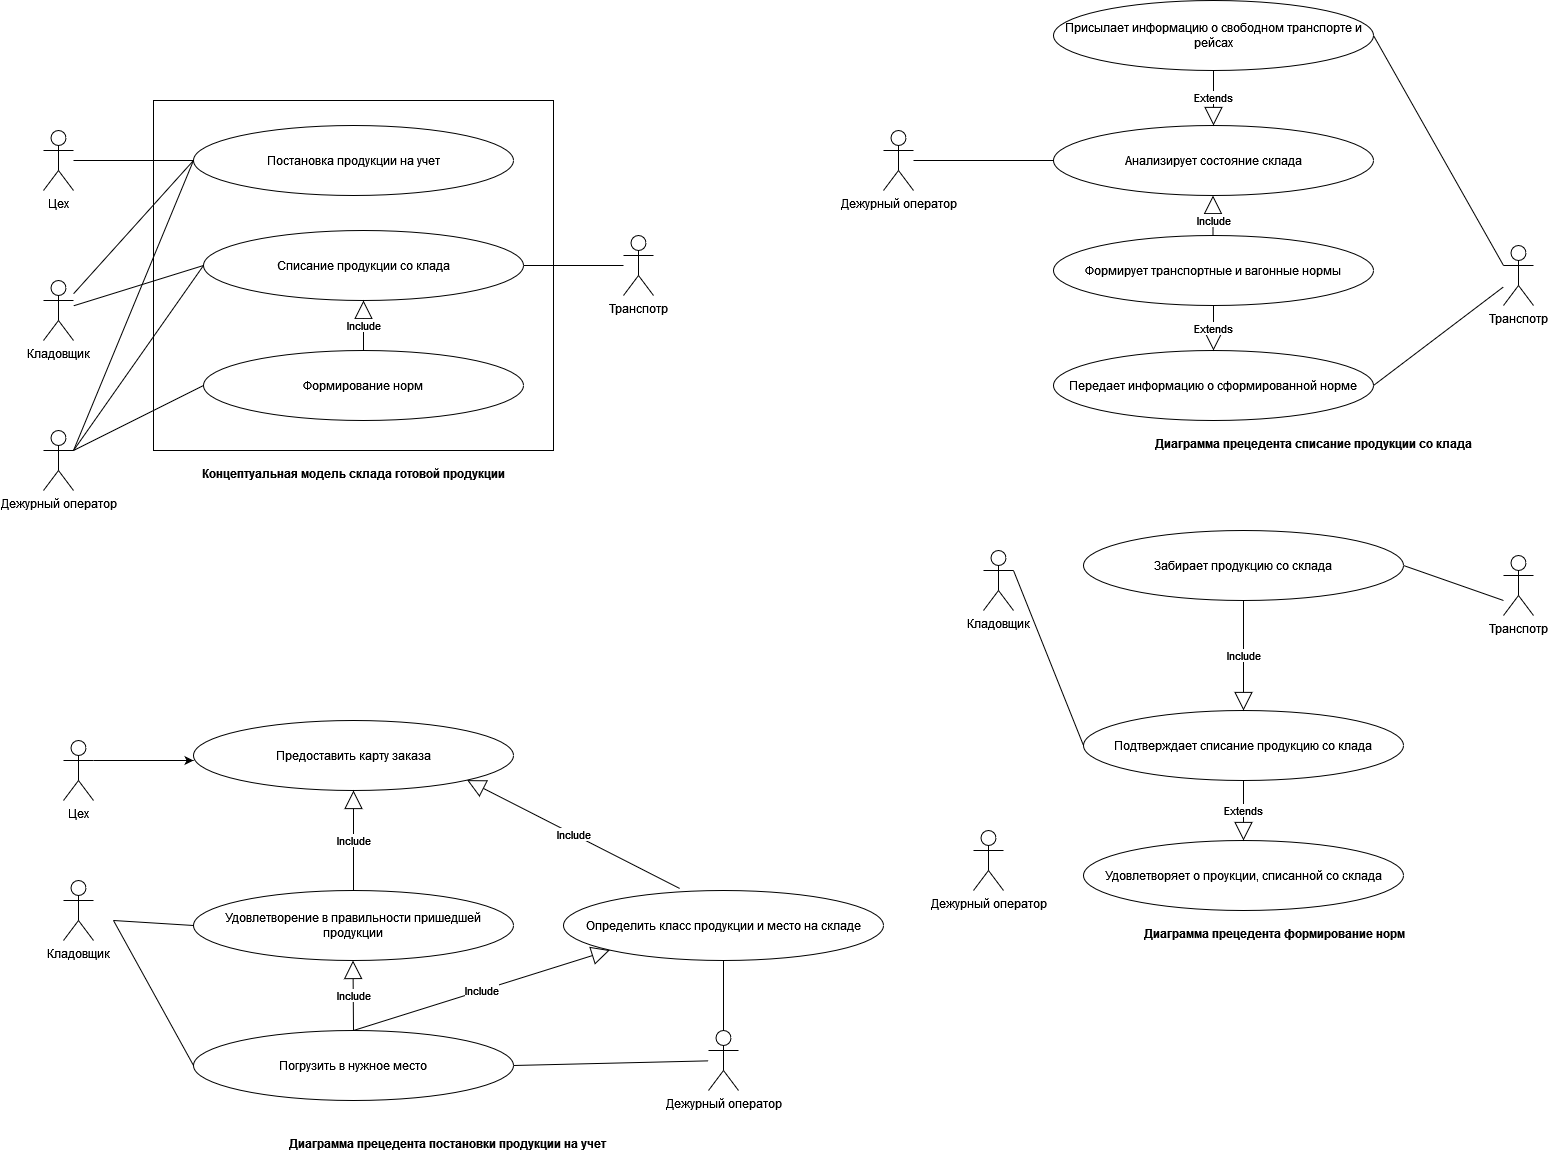

The diagram above was exported from draw.io. Its source (the exported page's mxGraphModel, read from the mxfile embedded in the PNG):
<mxGraphModel dx="911" dy="501" grid="1" gridSize="10" guides="1" tooltips="1" connect="1" arrows="1" fold="1" page="1" pageScale="1" pageWidth="827" pageHeight="1169" math="0" shadow="0">
  <root>
    <mxCell id="0" />
    <mxCell id="1" parent="0" />
    <mxCell id="-aK577SMSrwlZLm9n3Nq-2" value="Цех" style="shape=umlActor;verticalLabelPosition=bottom;verticalAlign=top;html=1;" vertex="1" parent="1">
      <mxGeometry x="50" y="130" width="30" height="60" as="geometry" />
    </mxCell>
    <mxCell id="-aK577SMSrwlZLm9n3Nq-4" value="Кладовщик" style="shape=umlActor;verticalLabelPosition=bottom;verticalAlign=top;html=1;" vertex="1" parent="1">
      <mxGeometry x="50" y="280" width="30" height="60" as="geometry" />
    </mxCell>
    <mxCell id="-aK577SMSrwlZLm9n3Nq-5" value="Дежурный оператор" style="shape=umlActor;verticalLabelPosition=bottom;verticalAlign=top;html=1;" vertex="1" parent="1">
      <mxGeometry x="50" y="430" width="30" height="60" as="geometry" />
    </mxCell>
    <mxCell id="-aK577SMSrwlZLm9n3Nq-6" value="Транспотр" style="shape=umlActor;verticalLabelPosition=bottom;verticalAlign=top;html=1;" vertex="1" parent="1">
      <mxGeometry x="630" y="235" width="30" height="60" as="geometry" />
    </mxCell>
    <mxCell id="-aK577SMSrwlZLm9n3Nq-7" value="" style="html=1;" vertex="1" parent="1">
      <mxGeometry x="160" y="100" width="400" height="350" as="geometry" />
    </mxCell>
    <mxCell id="-aK577SMSrwlZLm9n3Nq-9" value="Постановка продукции на учет " style="ellipse;whiteSpace=wrap;html=1;" vertex="1" parent="1">
      <mxGeometry x="200" y="125" width="320" height="70" as="geometry" />
    </mxCell>
    <mxCell id="-aK577SMSrwlZLm9n3Nq-12" value="Формирование норм" style="ellipse;whiteSpace=wrap;html=1;" vertex="1" parent="1">
      <mxGeometry x="210" y="350" width="320" height="70" as="geometry" />
    </mxCell>
    <mxCell id="-aK577SMSrwlZLm9n3Nq-13" value="Списание продукции со клада" style="ellipse;whiteSpace=wrap;html=1;" vertex="1" parent="1">
      <mxGeometry x="210" y="230" width="320" height="70" as="geometry" />
    </mxCell>
    <mxCell id="-aK577SMSrwlZLm9n3Nq-16" value="" style="endArrow=none;html=1;rounded=0;entryX=0;entryY=0.5;entryDx=0;entryDy=0;" edge="1" parent="1" source="-aK577SMSrwlZLm9n3Nq-2" target="-aK577SMSrwlZLm9n3Nq-9">
      <mxGeometry width="50" height="50" relative="1" as="geometry">
        <mxPoint x="390" y="410" as="sourcePoint" />
        <mxPoint x="440" y="360" as="targetPoint" />
      </mxGeometry>
    </mxCell>
    <mxCell id="-aK577SMSrwlZLm9n3Nq-17" value="" style="endArrow=none;html=1;rounded=0;entryX=0;entryY=0.5;entryDx=0;entryDy=0;" edge="1" parent="1" source="-aK577SMSrwlZLm9n3Nq-4" target="-aK577SMSrwlZLm9n3Nq-9">
      <mxGeometry width="50" height="50" relative="1" as="geometry">
        <mxPoint x="90" y="170" as="sourcePoint" />
        <mxPoint x="210" y="170" as="targetPoint" />
      </mxGeometry>
    </mxCell>
    <mxCell id="-aK577SMSrwlZLm9n3Nq-18" value="" style="endArrow=none;html=1;rounded=0;exitX=1;exitY=0.3333333333333333;exitDx=0;exitDy=0;exitPerimeter=0;" edge="1" parent="1" source="-aK577SMSrwlZLm9n3Nq-5">
      <mxGeometry width="50" height="50" relative="1" as="geometry">
        <mxPoint x="90" y="303.33333333333326" as="sourcePoint" />
        <mxPoint x="200" y="160" as="targetPoint" />
      </mxGeometry>
    </mxCell>
    <mxCell id="-aK577SMSrwlZLm9n3Nq-20" value="" style="endArrow=none;html=1;rounded=0;entryX=0;entryY=0.5;entryDx=0;entryDy=0;exitX=1;exitY=0.3333333333333333;exitDx=0;exitDy=0;exitPerimeter=0;" edge="1" parent="1" source="-aK577SMSrwlZLm9n3Nq-5" target="-aK577SMSrwlZLm9n3Nq-12">
      <mxGeometry width="50" height="50" relative="1" as="geometry">
        <mxPoint x="110" y="323.33333333333326" as="sourcePoint" />
        <mxPoint x="230" y="190" as="targetPoint" />
      </mxGeometry>
    </mxCell>
    <mxCell id="-aK577SMSrwlZLm9n3Nq-21" value="" style="endArrow=none;html=1;rounded=0;entryX=0;entryY=0.5;entryDx=0;entryDy=0;" edge="1" parent="1" target="-aK577SMSrwlZLm9n3Nq-13">
      <mxGeometry width="50" height="50" relative="1" as="geometry">
        <mxPoint x="80" y="450" as="sourcePoint" />
        <mxPoint x="210" y="385" as="targetPoint" />
      </mxGeometry>
    </mxCell>
    <mxCell id="-aK577SMSrwlZLm9n3Nq-23" value="" style="endArrow=none;html=1;rounded=0;exitX=1;exitY=0.5;exitDx=0;exitDy=0;" edge="1" parent="1" source="-aK577SMSrwlZLm9n3Nq-13" target="-aK577SMSrwlZLm9n3Nq-6">
      <mxGeometry width="50" height="50" relative="1" as="geometry">
        <mxPoint x="390" y="440" as="sourcePoint" />
        <mxPoint x="440" y="390" as="targetPoint" />
      </mxGeometry>
    </mxCell>
    <mxCell id="-aK577SMSrwlZLm9n3Nq-24" value="Предоставить карту заказа" style="ellipse;whiteSpace=wrap;html=1;" vertex="1" parent="1">
      <mxGeometry x="200" y="720" width="320" height="70" as="geometry" />
    </mxCell>
    <mxCell id="-aK577SMSrwlZLm9n3Nq-25" value="" style="endArrow=none;html=1;rounded=0;entryX=0;entryY=0.5;entryDx=0;entryDy=0;" edge="1" parent="1" source="-aK577SMSrwlZLm9n3Nq-4" target="-aK577SMSrwlZLm9n3Nq-13">
      <mxGeometry width="50" height="50" relative="1" as="geometry">
        <mxPoint x="90" y="303.33333333333326" as="sourcePoint" />
        <mxPoint x="210" y="170" as="targetPoint" />
      </mxGeometry>
    </mxCell>
    <mxCell id="-aK577SMSrwlZLm9n3Nq-29" style="edgeStyle=orthogonalEdgeStyle;rounded=0;orthogonalLoop=1;jettySize=auto;html=1;exitX=1;exitY=0.3333333333333333;exitDx=0;exitDy=0;exitPerimeter=0;" edge="1" parent="1" source="-aK577SMSrwlZLm9n3Nq-26">
      <mxGeometry relative="1" as="geometry">
        <mxPoint x="200" y="760" as="targetPoint" />
      </mxGeometry>
    </mxCell>
    <mxCell id="-aK577SMSrwlZLm9n3Nq-26" value="Цех" style="shape=umlActor;verticalLabelPosition=bottom;verticalAlign=top;html=1;" vertex="1" parent="1">
      <mxGeometry x="70" y="740" width="30" height="60" as="geometry" />
    </mxCell>
    <mxCell id="-aK577SMSrwlZLm9n3Nq-30" value="Кладовщик" style="shape=umlActor;verticalLabelPosition=bottom;verticalAlign=top;html=1;" vertex="1" parent="1">
      <mxGeometry x="70" y="880" width="30" height="60" as="geometry" />
    </mxCell>
    <mxCell id="-aK577SMSrwlZLm9n3Nq-31" value="Удовлетворение в правильности пришедшей продукции" style="ellipse;whiteSpace=wrap;html=1;" vertex="1" parent="1">
      <mxGeometry x="200" y="890" width="320" height="70" as="geometry" />
    </mxCell>
    <mxCell id="-aK577SMSrwlZLm9n3Nq-32" value="Include" style="endArrow=block;endSize=16;endFill=0;html=1;rounded=0;entryX=0.5;entryY=1;entryDx=0;entryDy=0;exitX=0.5;exitY=0;exitDx=0;exitDy=0;" edge="1" parent="1" source="-aK577SMSrwlZLm9n3Nq-31" target="-aK577SMSrwlZLm9n3Nq-24">
      <mxGeometry width="160" relative="1" as="geometry">
        <mxPoint x="410" y="840" as="sourcePoint" />
        <mxPoint x="450" y="680" as="targetPoint" />
      </mxGeometry>
    </mxCell>
    <mxCell id="-aK577SMSrwlZLm9n3Nq-33" value="Определить класс продукции и место на складе" style="ellipse;whiteSpace=wrap;html=1;" vertex="1" parent="1">
      <mxGeometry x="570" y="890" width="320" height="70" as="geometry" />
    </mxCell>
    <mxCell id="-aK577SMSrwlZLm9n3Nq-34" value="Include" style="endArrow=block;endSize=16;endFill=0;html=1;rounded=0;entryX=1;entryY=1;entryDx=0;entryDy=0;exitX=0.363;exitY=-0.029;exitDx=0;exitDy=0;exitPerimeter=0;" edge="1" parent="1" source="-aK577SMSrwlZLm9n3Nq-33" target="-aK577SMSrwlZLm9n3Nq-24">
      <mxGeometry width="160" relative="1" as="geometry">
        <mxPoint x="370" y="900" as="sourcePoint" />
        <mxPoint x="370" y="800" as="targetPoint" />
      </mxGeometry>
    </mxCell>
    <mxCell id="-aK577SMSrwlZLm9n3Nq-35" value="Погрузить в нужное место" style="ellipse;whiteSpace=wrap;html=1;" vertex="1" parent="1">
      <mxGeometry x="200" y="1030" width="320" height="70" as="geometry" />
    </mxCell>
    <mxCell id="-aK577SMSrwlZLm9n3Nq-36" value="Include" style="endArrow=block;endSize=16;endFill=0;html=1;rounded=0;entryX=0.5;entryY=1;entryDx=0;entryDy=0;" edge="1" parent="1">
      <mxGeometry width="160" relative="1" as="geometry">
        <mxPoint x="360" y="1030" as="sourcePoint" />
        <mxPoint x="359.5" y="960" as="targetPoint" />
      </mxGeometry>
    </mxCell>
    <mxCell id="-aK577SMSrwlZLm9n3Nq-37" value="Include" style="endArrow=block;endSize=16;endFill=0;html=1;rounded=0;entryX=0;entryY=1;entryDx=0;entryDy=0;exitX=0.5;exitY=0;exitDx=0;exitDy=0;" edge="1" parent="1" source="-aK577SMSrwlZLm9n3Nq-35" target="-aK577SMSrwlZLm9n3Nq-33">
      <mxGeometry width="160" relative="1" as="geometry">
        <mxPoint x="370" y="1040" as="sourcePoint" />
        <mxPoint x="369.5" y="970" as="targetPoint" />
      </mxGeometry>
    </mxCell>
    <mxCell id="-aK577SMSrwlZLm9n3Nq-38" value="Дежурный оператор" style="shape=umlActor;verticalLabelPosition=bottom;verticalAlign=top;html=1;" vertex="1" parent="1">
      <mxGeometry x="715" y="1030" width="30" height="60" as="geometry" />
    </mxCell>
    <mxCell id="-aK577SMSrwlZLm9n3Nq-39" value="" style="endArrow=none;html=1;rounded=0;entryX=0;entryY=0.5;entryDx=0;entryDy=0;" edge="1" parent="1" target="-aK577SMSrwlZLm9n3Nq-31">
      <mxGeometry width="50" height="50" relative="1" as="geometry">
        <mxPoint x="120" y="920" as="sourcePoint" />
        <mxPoint x="220" y="535" as="targetPoint" />
      </mxGeometry>
    </mxCell>
    <mxCell id="-aK577SMSrwlZLm9n3Nq-40" value="" style="endArrow=none;html=1;rounded=0;entryX=0;entryY=0.5;entryDx=0;entryDy=0;" edge="1" parent="1" target="-aK577SMSrwlZLm9n3Nq-35">
      <mxGeometry width="50" height="50" relative="1" as="geometry">
        <mxPoint x="120" y="920" as="sourcePoint" />
        <mxPoint x="210" y="935" as="targetPoint" />
      </mxGeometry>
    </mxCell>
    <mxCell id="-aK577SMSrwlZLm9n3Nq-41" value="" style="endArrow=none;html=1;rounded=0;entryX=0.5;entryY=1;entryDx=0;entryDy=0;" edge="1" parent="1" source="-aK577SMSrwlZLm9n3Nq-38" target="-aK577SMSrwlZLm9n3Nq-33">
      <mxGeometry width="50" height="50" relative="1" as="geometry">
        <mxPoint x="130" y="930" as="sourcePoint" />
        <mxPoint x="210" y="1075" as="targetPoint" />
      </mxGeometry>
    </mxCell>
    <mxCell id="-aK577SMSrwlZLm9n3Nq-42" value="" style="endArrow=none;html=1;rounded=0;entryX=1;entryY=0.5;entryDx=0;entryDy=0;" edge="1" parent="1" source="-aK577SMSrwlZLm9n3Nq-38" target="-aK577SMSrwlZLm9n3Nq-35">
      <mxGeometry width="50" height="50" relative="1" as="geometry">
        <mxPoint x="720" y="1065" as="sourcePoint" />
        <mxPoint x="900" y="935" as="targetPoint" />
      </mxGeometry>
    </mxCell>
    <mxCell id="-aK577SMSrwlZLm9n3Nq-44" value="Анализирует состояние склада" style="ellipse;whiteSpace=wrap;html=1;" vertex="1" parent="1">
      <mxGeometry x="1060" y="125" width="320" height="70" as="geometry" />
    </mxCell>
    <mxCell id="-aK577SMSrwlZLm9n3Nq-45" value="Дежурный оператор" style="shape=umlActor;verticalLabelPosition=bottom;verticalAlign=top;html=1;" vertex="1" parent="1">
      <mxGeometry x="890" y="130" width="30" height="60" as="geometry" />
    </mxCell>
    <mxCell id="-aK577SMSrwlZLm9n3Nq-46" value="Include" style="endArrow=block;endSize=16;endFill=0;html=1;rounded=0;entryX=0.5;entryY=1;entryDx=0;entryDy=0;exitX=0.5;exitY=0;exitDx=0;exitDy=0;" edge="1" parent="1" source="-aK577SMSrwlZLm9n3Nq-12" target="-aK577SMSrwlZLm9n3Nq-13">
      <mxGeometry width="160" relative="1" as="geometry">
        <mxPoint x="370" y="900" as="sourcePoint" />
        <mxPoint x="370" y="800" as="targetPoint" />
      </mxGeometry>
    </mxCell>
    <mxCell id="-aK577SMSrwlZLm9n3Nq-47" value="" style="endArrow=none;html=1;rounded=0;entryX=0;entryY=0.5;entryDx=0;entryDy=0;" edge="1" parent="1" target="-aK577SMSrwlZLm9n3Nq-44">
      <mxGeometry width="50" height="50" relative="1" as="geometry">
        <mxPoint x="920" y="160" as="sourcePoint" />
        <mxPoint x="640" y="275" as="targetPoint" />
      </mxGeometry>
    </mxCell>
    <mxCell id="-aK577SMSrwlZLm9n3Nq-48" value="Include" style="endArrow=block;endSize=16;endFill=0;html=1;rounded=0;entryX=0.5;entryY=1;entryDx=0;entryDy=0;exitX=0.5;exitY=0;exitDx=0;exitDy=0;" edge="1" parent="1">
      <mxGeometry width="160" relative="1" as="geometry">
        <mxPoint x="1219.5" y="245" as="sourcePoint" />
        <mxPoint x="1219.5" y="195" as="targetPoint" />
      </mxGeometry>
    </mxCell>
    <mxCell id="-aK577SMSrwlZLm9n3Nq-50" value="Формирует транспортные и вагонные нормы" style="ellipse;whiteSpace=wrap;html=1;" vertex="1" parent="1">
      <mxGeometry x="1060" y="235" width="320" height="70" as="geometry" />
    </mxCell>
    <mxCell id="-aK577SMSrwlZLm9n3Nq-51" value="Передает информацию о сформированной норме" style="ellipse;whiteSpace=wrap;html=1;" vertex="1" parent="1">
      <mxGeometry x="1060" y="350" width="320" height="70" as="geometry" />
    </mxCell>
    <mxCell id="-aK577SMSrwlZLm9n3Nq-52" value="Extends" style="endArrow=block;endSize=16;endFill=0;html=1;rounded=0;exitX=0.5;exitY=1;exitDx=0;exitDy=0;" edge="1" parent="1" source="-aK577SMSrwlZLm9n3Nq-50" target="-aK577SMSrwlZLm9n3Nq-51">
      <mxGeometry width="160" relative="1" as="geometry">
        <mxPoint x="840" y="500" as="sourcePoint" />
        <mxPoint x="1000" y="500" as="targetPoint" />
      </mxGeometry>
    </mxCell>
    <mxCell id="-aK577SMSrwlZLm9n3Nq-53" value="Транспотр" style="shape=umlActor;verticalLabelPosition=bottom;verticalAlign=top;html=1;" vertex="1" parent="1">
      <mxGeometry x="1510" y="245" width="30" height="60" as="geometry" />
    </mxCell>
    <mxCell id="-aK577SMSrwlZLm9n3Nq-54" value="" style="endArrow=none;html=1;rounded=0;exitX=1;exitY=0.5;exitDx=0;exitDy=0;" edge="1" parent="1" source="-aK577SMSrwlZLm9n3Nq-51" target="-aK577SMSrwlZLm9n3Nq-53">
      <mxGeometry width="50" height="50" relative="1" as="geometry">
        <mxPoint x="540" y="275" as="sourcePoint" />
        <mxPoint x="640" y="275" as="targetPoint" />
      </mxGeometry>
    </mxCell>
    <mxCell id="-aK577SMSrwlZLm9n3Nq-55" value="Дежурный оператор" style="shape=umlActor;verticalLabelPosition=bottom;verticalAlign=top;html=1;" vertex="1" parent="1">
      <mxGeometry x="980" y="830" width="30" height="60" as="geometry" />
    </mxCell>
    <mxCell id="-aK577SMSrwlZLm9n3Nq-56" value="Кладовщик" style="shape=umlActor;verticalLabelPosition=bottom;verticalAlign=top;html=1;" vertex="1" parent="1">
      <mxGeometry x="990" y="550" width="30" height="60" as="geometry" />
    </mxCell>
    <mxCell id="-aK577SMSrwlZLm9n3Nq-59" value="Транспотр" style="shape=umlActor;verticalLabelPosition=bottom;verticalAlign=top;html=1;" vertex="1" parent="1">
      <mxGeometry x="1510" y="555" width="30" height="60" as="geometry" />
    </mxCell>
    <mxCell id="-aK577SMSrwlZLm9n3Nq-60" value="" style="endArrow=none;html=1;rounded=0;exitX=1;exitY=0.5;exitDx=0;exitDy=0;" edge="1" parent="1" source="-aK577SMSrwlZLm9n3Nq-63">
      <mxGeometry width="50" height="50" relative="1" as="geometry">
        <mxPoint x="1460" y="670" as="sourcePoint" />
        <mxPoint x="1510" y="600" as="targetPoint" />
      </mxGeometry>
    </mxCell>
    <mxCell id="-aK577SMSrwlZLm9n3Nq-61" value="Подтверждает списание продукцию со клада " style="ellipse;whiteSpace=wrap;html=1;" vertex="1" parent="1">
      <mxGeometry x="1090" y="710" width="320" height="70" as="geometry" />
    </mxCell>
    <mxCell id="-aK577SMSrwlZLm9n3Nq-62" value="" style="endArrow=none;html=1;rounded=0;exitX=1;exitY=0.3333333333333333;exitDx=0;exitDy=0;exitPerimeter=0;entryX=0;entryY=0.5;entryDx=0;entryDy=0;" edge="1" parent="1" source="-aK577SMSrwlZLm9n3Nq-56" target="-aK577SMSrwlZLm9n3Nq-61">
      <mxGeometry width="50" height="50" relative="1" as="geometry">
        <mxPoint x="1090" y="560" as="sourcePoint" />
        <mxPoint x="1140" y="510" as="targetPoint" />
      </mxGeometry>
    </mxCell>
    <mxCell id="-aK577SMSrwlZLm9n3Nq-63" value="Забирает продукцию со склада" style="ellipse;whiteSpace=wrap;html=1;" vertex="1" parent="1">
      <mxGeometry x="1090" y="530" width="320" height="70" as="geometry" />
    </mxCell>
    <mxCell id="-aK577SMSrwlZLm9n3Nq-65" value="Include" style="endArrow=block;endSize=16;endFill=0;html=1;rounded=0;exitX=0.5;exitY=1;exitDx=0;exitDy=0;entryX=0.5;entryY=0;entryDx=0;entryDy=0;" edge="1" parent="1" source="-aK577SMSrwlZLm9n3Nq-63" target="-aK577SMSrwlZLm9n3Nq-61">
      <mxGeometry width="160" relative="1" as="geometry">
        <mxPoint x="1260" y="630" as="sourcePoint" />
        <mxPoint x="1420" y="630" as="targetPoint" />
      </mxGeometry>
    </mxCell>
    <mxCell id="-aK577SMSrwlZLm9n3Nq-66" value="Удовлетворяет о проукции, списанной со склада " style="ellipse;whiteSpace=wrap;html=1;" vertex="1" parent="1">
      <mxGeometry x="1090" y="840" width="320" height="70" as="geometry" />
    </mxCell>
    <mxCell id="-aK577SMSrwlZLm9n3Nq-67" value="Extends" style="endArrow=block;endSize=16;endFill=0;html=1;rounded=0;exitX=0.5;exitY=1;exitDx=0;exitDy=0;" edge="1" parent="1" source="-aK577SMSrwlZLm9n3Nq-61" target="-aK577SMSrwlZLm9n3Nq-66">
      <mxGeometry width="160" relative="1" as="geometry">
        <mxPoint x="1060" y="770" as="sourcePoint" />
        <mxPoint x="1220" y="770" as="targetPoint" />
      </mxGeometry>
    </mxCell>
    <mxCell id="-aK577SMSrwlZLm9n3Nq-68" value="Присылает информацию о свободном транспорте и рейсах" style="ellipse;whiteSpace=wrap;html=1;" vertex="1" parent="1">
      <mxGeometry x="1060" width="320" height="70" as="geometry" />
    </mxCell>
    <mxCell id="-aK577SMSrwlZLm9n3Nq-69" value="" style="endArrow=none;html=1;rounded=0;exitX=1;exitY=0.5;exitDx=0;exitDy=0;entryX=0;entryY=0.3333333333333333;entryDx=0;entryDy=0;entryPerimeter=0;" edge="1" parent="1" source="-aK577SMSrwlZLm9n3Nq-68" target="-aK577SMSrwlZLm9n3Nq-53">
      <mxGeometry width="50" height="50" relative="1" as="geometry">
        <mxPoint x="1390" y="394.9999999999998" as="sourcePoint" />
        <mxPoint x="1520" y="296.3793103448277" as="targetPoint" />
      </mxGeometry>
    </mxCell>
    <mxCell id="-aK577SMSrwlZLm9n3Nq-70" value="Extends" style="endArrow=block;endSize=16;endFill=0;html=1;rounded=0;exitX=0.5;exitY=1;exitDx=0;exitDy=0;entryX=0.5;entryY=0;entryDx=0;entryDy=0;" edge="1" parent="1" source="-aK577SMSrwlZLm9n3Nq-68" target="-aK577SMSrwlZLm9n3Nq-44">
      <mxGeometry width="160" relative="1" as="geometry">
        <mxPoint x="1230" y="80" as="sourcePoint" />
        <mxPoint x="1230" y="124.99999999999977" as="targetPoint" />
      </mxGeometry>
    </mxCell>
    <mxCell id="-aK577SMSrwlZLm9n3Nq-74" value="Диаграмма прецедента постановки продукции на учет " style="text;align=center;fontStyle=1;verticalAlign=middle;spacingLeft=3;spacingRight=3;strokeColor=none;rotatable=0;points=[[0,0.5],[1,0.5]];portConstraint=eastwest;" vertex="1" parent="1">
      <mxGeometry x="414" y="1130" width="80" height="26" as="geometry" />
    </mxCell>
    <mxCell id="-aK577SMSrwlZLm9n3Nq-75" value="Концептуальная модель склада готовой продукции" style="text;align=center;fontStyle=1;verticalAlign=middle;spacingLeft=3;spacingRight=3;strokeColor=none;rotatable=0;points=[[0,0.5],[1,0.5]];portConstraint=eastwest;" vertex="1" parent="1">
      <mxGeometry x="320" y="460" width="80" height="26" as="geometry" />
    </mxCell>
    <mxCell id="-aK577SMSrwlZLm9n3Nq-76" value="Диаграмма прецедента списание продукции со клада" style="text;align=center;fontStyle=1;verticalAlign=middle;spacingLeft=3;spacingRight=3;strokeColor=none;rotatable=0;points=[[0,0.5],[1,0.5]];portConstraint=eastwest;" vertex="1" parent="1">
      <mxGeometry x="1280" y="430" width="80" height="26" as="geometry" />
    </mxCell>
    <mxCell id="-aK577SMSrwlZLm9n3Nq-77" value="Диаграмма прецедента формирование норм" style="text;align=center;fontStyle=1;verticalAlign=middle;spacingLeft=3;spacingRight=3;strokeColor=none;rotatable=0;points=[[0,0.5],[1,0.5]];portConstraint=eastwest;" vertex="1" parent="1">
      <mxGeometry x="1241" y="920" width="80" height="26" as="geometry" />
    </mxCell>
  </root>
</mxGraphModel>